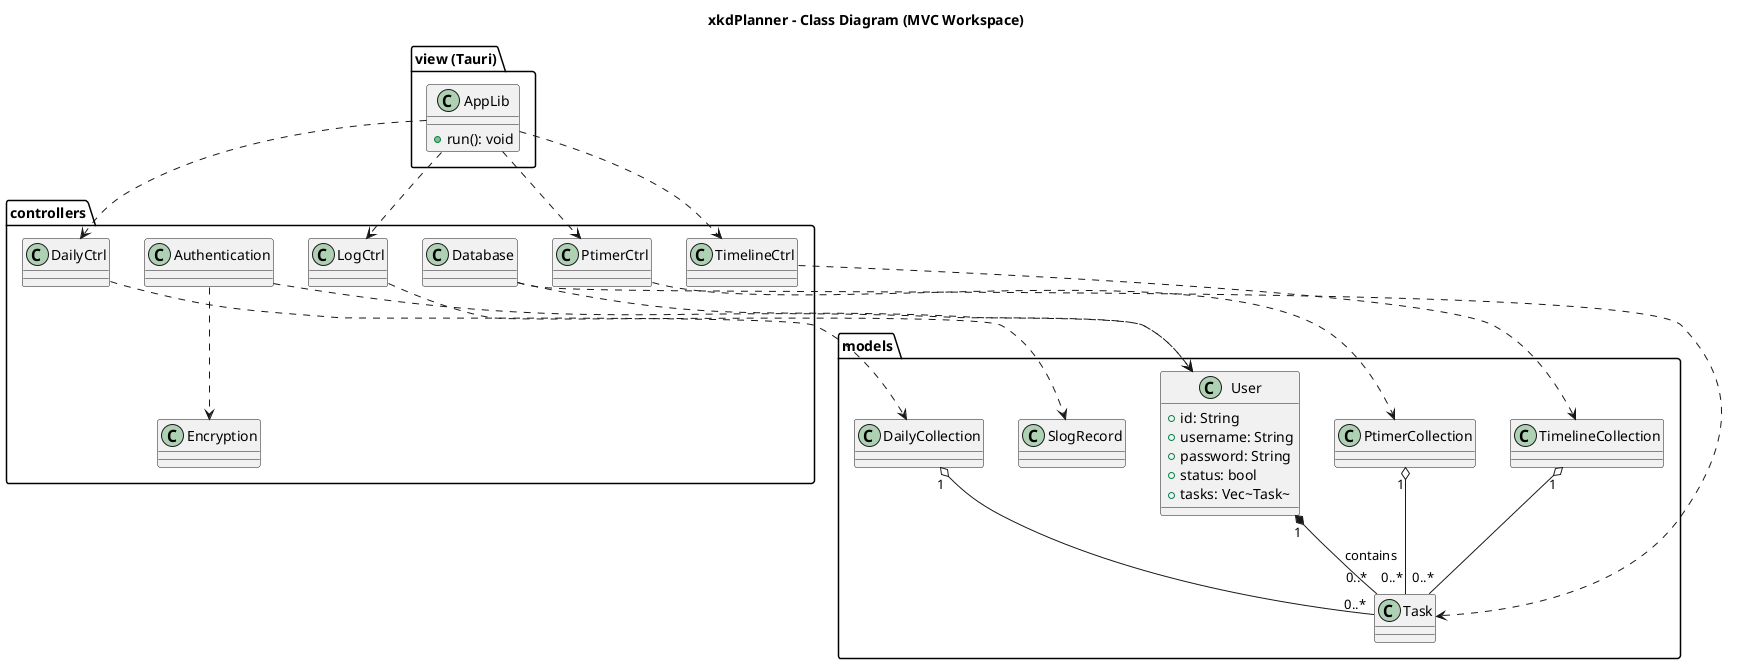

The diagram above was rendered by PlantUML. Its source (embedded in the PNG):
@startuml xkdPlanner-class
title xkdPlanner - Class Diagram (MVC Workspace)

package "models" {
  class User {
    +id: String
    +username: String
    +password: String
    +status: bool
    +tasks: Vec~Task~
  }
  class Task
  class SlogRecord
  class DailyCollection
  class PtimerCollection
  class TimelineCollection
}

package "controllers" {
  class DailyCtrl
  class LogCtrl
  class PtimerCtrl
  class TimelineCtrl
  class Authentication
  class Database
  class Encryption
}

package "view (Tauri)" {
  class AppLib {
    +run(): void
  }
}

User "1" *-- "0..*" Task : contains
DailyCollection "1" o-- "0..*" Task
TimelineCollection "1" o-- "0..*" Task
PtimerCollection "1" o-- "0..*" Task

DailyCtrl ..> DailyCollection
LogCtrl ..> SlogRecord
PtimerCtrl ..> PtimerCollection
TimelineCtrl ..> TimelineCollection

Authentication ..> User
Database ..> User
Database ..> Task
Authentication ..> Encryption

AppLib ..> DailyCtrl
AppLib ..> LogCtrl
AppLib ..> PtimerCtrl
AppLib ..> TimelineCtrl
@enduml